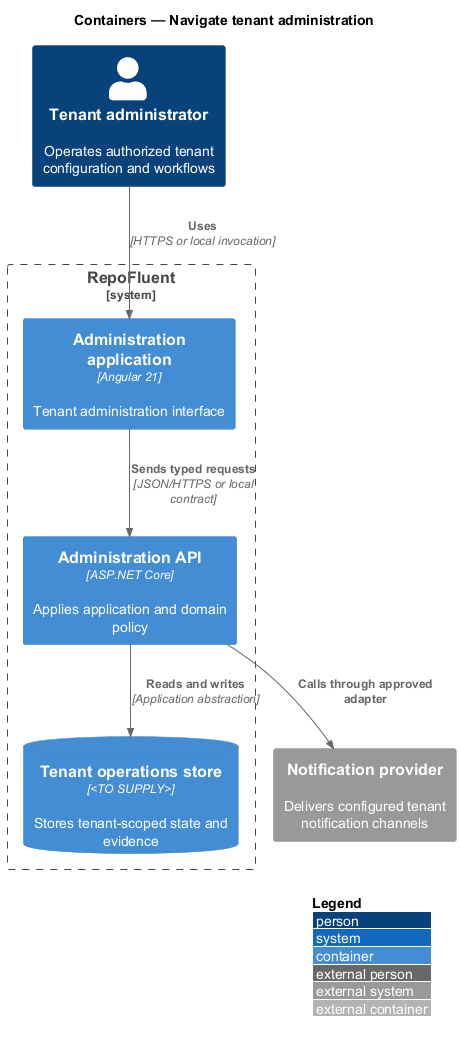

The diagram above was rendered by PlantUML. Its source (embedded in the PNG):
@startuml
!include <C4/C4_Container>
LAYOUT_WITH_LEGEND()
title Containers — Navigate tenant administration

Person(actor, "Tenant administrator", "Operates authorized tenant configuration and workflows")
System_Boundary(repofluent, "RepoFluent") {
  Container(entry, "Administration application", "Angular 21", "Tenant administration interface")
  Container(api, "Administration API", "ASP.NET Core", "Applies application and domain policy")
  ContainerDb(store, "Tenant operations store", "<TO SUPPLY>", "Stores tenant-scoped state and evidence")
}
System_Ext(dependency, "Notification provider", "Delivers configured tenant notification channels")

Rel(actor, entry, "Uses", "HTTPS or local invocation")
Rel(entry, api, "Sends typed requests", "JSON/HTTPS or local contract")
Rel(api, store, "Reads and writes", "Application abstraction")
Rel(api, dependency, "Calls through approved adapter")
@enduml